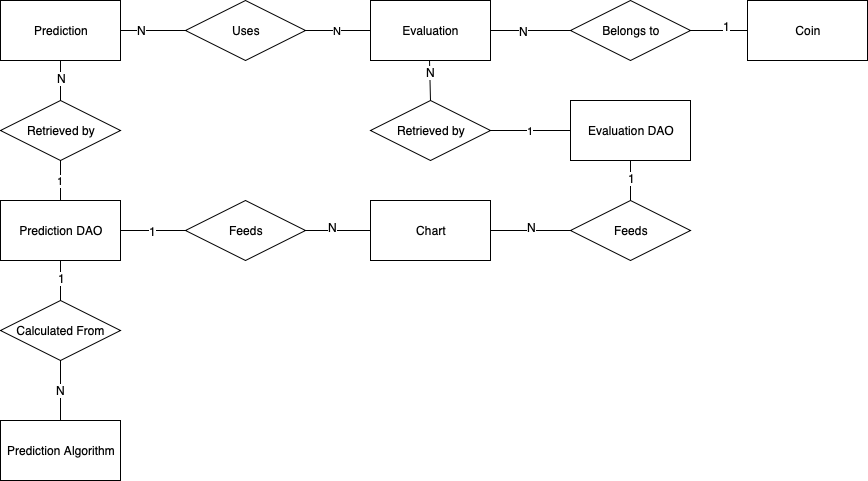

The diagram above was exported from draw.io. Its source (the exported page's mxGraphModel, read from the mxfile embedded in the PNG):
<mxGraphModel dx="758" dy="477" grid="1" gridSize="10" guides="1" tooltips="1" connect="1" arrows="1" fold="1" page="1" pageScale="1" pageWidth="827" pageHeight="1169" math="0" shadow="0">
  <root>
    <mxCell id="0" />
    <mxCell id="1" parent="0" />
    <mxCell id="QE9DalB9kCCQv6sGbBr6-1" value="Evaluation" style="rounded=0;whiteSpace=wrap;html=1;" parent="1" vertex="1">
      <mxGeometry x="390" y="240" width="120" height="60" as="geometry" />
    </mxCell>
    <mxCell id="QE9DalB9kCCQv6sGbBr6-2" value="Coin" style="rounded=0;whiteSpace=wrap;html=1;" parent="1" vertex="1">
      <mxGeometry x="767" y="240" width="120" height="60" as="geometry" />
    </mxCell>
    <mxCell id="QE9DalB9kCCQv6sGbBr6-3" value="Prediction" style="rounded=0;whiteSpace=wrap;html=1;" parent="1" vertex="1">
      <mxGeometry x="20" y="240" width="120" height="60" as="geometry" />
    </mxCell>
    <mxCell id="QE9DalB9kCCQv6sGbBr6-4" value="Uses" style="rhombus;whiteSpace=wrap;html=1;" parent="1" vertex="1">
      <mxGeometry x="205" y="240" width="120" height="60" as="geometry" />
    </mxCell>
    <mxCell id="QE9DalB9kCCQv6sGbBr6-5" value="Belongs to" style="rhombus;whiteSpace=wrap;html=1;" parent="1" vertex="1">
      <mxGeometry x="590" y="240" width="120" height="60" as="geometry" />
    </mxCell>
    <mxCell id="QE9DalB9kCCQv6sGbBr6-6" value="" style="endArrow=none;html=1;entryX=1;entryY=0.5;entryDx=0;entryDy=0;exitX=0;exitY=0.5;exitDx=0;exitDy=0;" parent="1" source="QE9DalB9kCCQv6sGbBr6-4" target="QE9DalB9kCCQv6sGbBr6-3" edge="1">
      <mxGeometry width="50" height="50" relative="1" as="geometry">
        <mxPoint x="20" y="370" as="sourcePoint" />
        <mxPoint x="70" y="320" as="targetPoint" />
      </mxGeometry>
    </mxCell>
    <mxCell id="QE9DalB9kCCQv6sGbBr6-30" value="N" style="text;html=1;resizable=0;points=[];align=center;verticalAlign=middle;labelBackgroundColor=#ffffff;" parent="QE9DalB9kCCQv6sGbBr6-6" vertex="1" connectable="0">
      <mxGeometry x="0.3469" y="-1" relative="1" as="geometry">
        <mxPoint as="offset" />
      </mxGeometry>
    </mxCell>
    <mxCell id="QE9DalB9kCCQv6sGbBr6-7" value="N" style="endArrow=none;html=1;entryX=1;entryY=0.5;entryDx=0;entryDy=0;exitX=0;exitY=0.5;exitDx=0;exitDy=0;" parent="1" source="QE9DalB9kCCQv6sGbBr6-1" target="QE9DalB9kCCQv6sGbBr6-4" edge="1">
      <mxGeometry width="50" height="50" relative="1" as="geometry">
        <mxPoint x="180" y="280" as="sourcePoint" />
        <mxPoint x="150" y="280" as="targetPoint" />
      </mxGeometry>
    </mxCell>
    <mxCell id="QE9DalB9kCCQv6sGbBr6-8" value="" style="endArrow=none;html=1;entryX=0;entryY=0.5;entryDx=0;entryDy=0;exitX=1;exitY=0.5;exitDx=0;exitDy=0;" parent="1" source="QE9DalB9kCCQv6sGbBr6-1" target="QE9DalB9kCCQv6sGbBr6-5" edge="1">
      <mxGeometry width="50" height="50" relative="1" as="geometry">
        <mxPoint x="190" y="290" as="sourcePoint" />
        <mxPoint x="160" y="290" as="targetPoint" />
      </mxGeometry>
    </mxCell>
    <mxCell id="QE9DalB9kCCQv6sGbBr6-31" value="N" style="text;html=1;resizable=0;points=[];align=center;verticalAlign=middle;labelBackgroundColor=#ffffff;" parent="QE9DalB9kCCQv6sGbBr6-8" vertex="1" connectable="0">
      <mxGeometry x="-0.1667" relative="1" as="geometry">
        <mxPoint as="offset" />
      </mxGeometry>
    </mxCell>
    <mxCell id="QE9DalB9kCCQv6sGbBr6-9" value="" style="endArrow=none;html=1;entryX=0;entryY=0.5;entryDx=0;entryDy=0;exitX=1;exitY=0.5;exitDx=0;exitDy=0;" parent="1" source="QE9DalB9kCCQv6sGbBr6-5" target="QE9DalB9kCCQv6sGbBr6-2" edge="1">
      <mxGeometry width="50" height="50" relative="1" as="geometry">
        <mxPoint x="200" y="300" as="sourcePoint" />
        <mxPoint x="170" y="300" as="targetPoint" />
      </mxGeometry>
    </mxCell>
    <mxCell id="QE9DalB9kCCQv6sGbBr6-32" value="1" style="text;html=1;resizable=0;points=[];align=center;verticalAlign=middle;labelBackgroundColor=#ffffff;" parent="QE9DalB9kCCQv6sGbBr6-9" vertex="1" connectable="0">
      <mxGeometry x="0.2558" y="5" relative="1" as="geometry">
        <mxPoint as="offset" />
      </mxGeometry>
    </mxCell>
    <mxCell id="QE9DalB9kCCQv6sGbBr6-10" value="Prediction DAO" style="rounded=0;whiteSpace=wrap;html=1;" parent="1" vertex="1">
      <mxGeometry x="20" y="440" width="120" height="60" as="geometry" />
    </mxCell>
    <mxCell id="QE9DalB9kCCQv6sGbBr6-11" value="Evaluation DAO" style="rounded=0;whiteSpace=wrap;html=1;" parent="1" vertex="1">
      <mxGeometry x="590" y="340" width="120" height="60" as="geometry" />
    </mxCell>
    <mxCell id="QE9DalB9kCCQv6sGbBr6-12" value="Retrieved by" style="rhombus;whiteSpace=wrap;html=1;" parent="1" vertex="1">
      <mxGeometry x="20" y="340" width="120" height="60" as="geometry" />
    </mxCell>
    <mxCell id="QE9DalB9kCCQv6sGbBr6-13" value="Retrieved by" style="rhombus;whiteSpace=wrap;html=1;" parent="1" vertex="1">
      <mxGeometry x="390" y="340" width="120" height="60" as="geometry" />
    </mxCell>
    <mxCell id="QE9DalB9kCCQv6sGbBr6-14" value="Calculated From" style="rhombus;whiteSpace=wrap;html=1;" parent="1" vertex="1">
      <mxGeometry x="20" y="540" width="120" height="60" as="geometry" />
    </mxCell>
    <mxCell id="QE9DalB9kCCQv6sGbBr6-15" value="Prediction A&lt;span&gt;lgorithm&lt;/span&gt;" style="rounded=0;whiteSpace=wrap;html=1;" parent="1" vertex="1">
      <mxGeometry x="20" y="660" width="120" height="60" as="geometry" />
    </mxCell>
    <mxCell id="QE9DalB9kCCQv6sGbBr6-16" value="" style="endArrow=none;html=1;entryX=0.5;entryY=1;entryDx=0;entryDy=0;exitX=0.5;exitY=0;exitDx=0;exitDy=0;" parent="1" source="QE9DalB9kCCQv6sGbBr6-12" target="QE9DalB9kCCQv6sGbBr6-3" edge="1">
      <mxGeometry width="50" height="50" relative="1" as="geometry">
        <mxPoint x="215" y="280" as="sourcePoint" />
        <mxPoint x="150" y="280" as="targetPoint" />
      </mxGeometry>
    </mxCell>
    <mxCell id="QE9DalB9kCCQv6sGbBr6-34" value="N" style="text;html=1;resizable=0;points=[];align=center;verticalAlign=middle;labelBackgroundColor=#ffffff;" parent="QE9DalB9kCCQv6sGbBr6-16" vertex="1" connectable="0">
      <mxGeometry x="0.1333" y="-1" relative="1" as="geometry">
        <mxPoint as="offset" />
      </mxGeometry>
    </mxCell>
    <mxCell id="QE9DalB9kCCQv6sGbBr6-17" value="1" style="endArrow=none;html=1;entryX=0.5;entryY=1;entryDx=0;entryDy=0;exitX=0.5;exitY=0;exitDx=0;exitDy=0;" parent="1" source="QE9DalB9kCCQv6sGbBr6-10" target="QE9DalB9kCCQv6sGbBr6-12" edge="1">
      <mxGeometry width="50" height="50" relative="1" as="geometry">
        <mxPoint x="90" y="350" as="sourcePoint" />
        <mxPoint x="90" y="310" as="targetPoint" />
      </mxGeometry>
    </mxCell>
    <mxCell id="QE9DalB9kCCQv6sGbBr6-18" value="" style="endArrow=none;html=1;entryX=0.5;entryY=1;entryDx=0;entryDy=0;exitX=0.5;exitY=0;exitDx=0;exitDy=0;" parent="1" source="QE9DalB9kCCQv6sGbBr6-14" target="QE9DalB9kCCQv6sGbBr6-10" edge="1">
      <mxGeometry width="50" height="50" relative="1" as="geometry">
        <mxPoint x="100" y="360" as="sourcePoint" />
        <mxPoint x="100" y="320" as="targetPoint" />
      </mxGeometry>
    </mxCell>
    <mxCell id="QE9DalB9kCCQv6sGbBr6-36" value="1" style="text;html=1;resizable=0;points=[];align=center;verticalAlign=middle;labelBackgroundColor=#ffffff;" parent="QE9DalB9kCCQv6sGbBr6-18" vertex="1" connectable="0">
      <mxGeometry x="0.1333" y="-1" relative="1" as="geometry">
        <mxPoint as="offset" />
      </mxGeometry>
    </mxCell>
    <mxCell id="QE9DalB9kCCQv6sGbBr6-19" value="" style="endArrow=none;html=1;entryX=0.5;entryY=1;entryDx=0;entryDy=0;exitX=0.5;exitY=0;exitDx=0;exitDy=0;" parent="1" source="QE9DalB9kCCQv6sGbBr6-13" edge="1">
      <mxGeometry width="50" height="50" relative="1" as="geometry">
        <mxPoint x="449" y="340" as="sourcePoint" />
        <mxPoint x="449" y="300" as="targetPoint" />
      </mxGeometry>
    </mxCell>
    <mxCell id="QE9DalB9kCCQv6sGbBr6-33" value="N" style="text;html=1;resizable=0;points=[];align=center;verticalAlign=middle;labelBackgroundColor=#ffffff;" parent="QE9DalB9kCCQv6sGbBr6-19" vertex="1" connectable="0">
      <mxGeometry x="0.3869" y="-1" relative="1" as="geometry">
        <mxPoint as="offset" />
      </mxGeometry>
    </mxCell>
    <mxCell id="QE9DalB9kCCQv6sGbBr6-20" value="1" style="endArrow=none;html=1;entryX=1;entryY=0.5;entryDx=0;entryDy=0;exitX=0;exitY=0.5;exitDx=0;exitDy=0;" parent="1" source="QE9DalB9kCCQv6sGbBr6-11" target="QE9DalB9kCCQv6sGbBr6-13" edge="1">
      <mxGeometry width="50" height="50" relative="1" as="geometry">
        <mxPoint x="100" y="560" as="sourcePoint" />
        <mxPoint x="100" y="520" as="targetPoint" />
      </mxGeometry>
    </mxCell>
    <mxCell id="QE9DalB9kCCQv6sGbBr6-21" value="" style="endArrow=none;html=1;entryX=0.5;entryY=0;entryDx=0;entryDy=0;exitX=0.5;exitY=1;exitDx=0;exitDy=0;" parent="1" source="QE9DalB9kCCQv6sGbBr6-14" target="QE9DalB9kCCQv6sGbBr6-15" edge="1">
      <mxGeometry width="50" height="50" relative="1" as="geometry">
        <mxPoint x="170" y="530" as="sourcePoint" />
        <mxPoint x="110" y="530" as="targetPoint" />
      </mxGeometry>
    </mxCell>
    <mxCell id="QE9DalB9kCCQv6sGbBr6-35" value="N" style="text;html=1;resizable=0;points=[];align=center;verticalAlign=middle;labelBackgroundColor=#ffffff;" parent="QE9DalB9kCCQv6sGbBr6-21" vertex="1" connectable="0">
      <mxGeometry x="-0.0204" relative="1" as="geometry">
        <mxPoint as="offset" />
      </mxGeometry>
    </mxCell>
    <mxCell id="QE9DalB9kCCQv6sGbBr6-22" value="Feeds" style="rhombus;whiteSpace=wrap;html=1;" parent="1" vertex="1">
      <mxGeometry x="590" y="440" width="120" height="60" as="geometry" />
    </mxCell>
    <mxCell id="QE9DalB9kCCQv6sGbBr6-23" value="Feeds" style="rhombus;whiteSpace=wrap;html=1;" parent="1" vertex="1">
      <mxGeometry x="205" y="440" width="120" height="60" as="geometry" />
    </mxCell>
    <mxCell id="QE9DalB9kCCQv6sGbBr6-24" value="Chart" style="rounded=0;whiteSpace=wrap;html=1;" parent="1" vertex="1">
      <mxGeometry x="390" y="440" width="120" height="60" as="geometry" />
    </mxCell>
    <mxCell id="QE9DalB9kCCQv6sGbBr6-26" value="" style="endArrow=none;html=1;entryX=0.5;entryY=0;entryDx=0;entryDy=0;exitX=0.5;exitY=1;exitDx=0;exitDy=0;" parent="1" source="QE9DalB9kCCQv6sGbBr6-11" target="QE9DalB9kCCQv6sGbBr6-22" edge="1">
      <mxGeometry width="50" height="50" relative="1" as="geometry">
        <mxPoint x="520" y="280" as="sourcePoint" />
        <mxPoint x="600" y="280" as="targetPoint" />
      </mxGeometry>
    </mxCell>
    <mxCell id="QE9DalB9kCCQv6sGbBr6-40" value="1" style="text;html=1;resizable=0;points=[];align=center;verticalAlign=middle;labelBackgroundColor=#ffffff;" parent="QE9DalB9kCCQv6sGbBr6-26" vertex="1" connectable="0">
      <mxGeometry x="-0.1333" y="1" relative="1" as="geometry">
        <mxPoint as="offset" />
      </mxGeometry>
    </mxCell>
    <mxCell id="QE9DalB9kCCQv6sGbBr6-27" value="" style="endArrow=none;html=1;entryX=0;entryY=0.5;entryDx=0;entryDy=0;exitX=1;exitY=0.5;exitDx=0;exitDy=0;" parent="1" source="QE9DalB9kCCQv6sGbBr6-10" target="QE9DalB9kCCQv6sGbBr6-23" edge="1">
      <mxGeometry width="50" height="50" relative="1" as="geometry">
        <mxPoint x="530" y="290" as="sourcePoint" />
        <mxPoint x="610" y="290" as="targetPoint" />
      </mxGeometry>
    </mxCell>
    <mxCell id="QE9DalB9kCCQv6sGbBr6-37" value="1" style="text;html=1;resizable=0;points=[];align=center;verticalAlign=middle;labelBackgroundColor=#ffffff;" parent="QE9DalB9kCCQv6sGbBr6-27" vertex="1" connectable="0">
      <mxGeometry x="-0.0204" relative="1" as="geometry">
        <mxPoint as="offset" />
      </mxGeometry>
    </mxCell>
    <mxCell id="QE9DalB9kCCQv6sGbBr6-28" value="" style="endArrow=none;html=1;entryX=0;entryY=0.5;entryDx=0;entryDy=0;exitX=1;exitY=0.5;exitDx=0;exitDy=0;" parent="1" source="QE9DalB9kCCQv6sGbBr6-23" target="QE9DalB9kCCQv6sGbBr6-24" edge="1">
      <mxGeometry width="50" height="50" relative="1" as="geometry">
        <mxPoint x="540" y="300" as="sourcePoint" />
        <mxPoint x="620" y="300" as="targetPoint" />
      </mxGeometry>
    </mxCell>
    <mxCell id="QE9DalB9kCCQv6sGbBr6-38" value="N" style="text;html=1;resizable=0;points=[];align=center;verticalAlign=middle;labelBackgroundColor=#ffffff;" parent="QE9DalB9kCCQv6sGbBr6-28" vertex="1" connectable="0">
      <mxGeometry x="-0.1837" y="4" relative="1" as="geometry">
        <mxPoint as="offset" />
      </mxGeometry>
    </mxCell>
    <mxCell id="QE9DalB9kCCQv6sGbBr6-29" value="" style="endArrow=none;html=1;entryX=1;entryY=0.5;entryDx=0;entryDy=0;exitX=0;exitY=0.5;exitDx=0;exitDy=0;" parent="1" source="QE9DalB9kCCQv6sGbBr6-22" target="QE9DalB9kCCQv6sGbBr6-24" edge="1">
      <mxGeometry width="50" height="50" relative="1" as="geometry">
        <mxPoint x="720.3333333333333" y="279.66666666666663" as="sourcePoint" />
        <mxPoint x="777.6666666666667" y="279.66666666666663" as="targetPoint" />
      </mxGeometry>
    </mxCell>
    <mxCell id="QE9DalB9kCCQv6sGbBr6-39" value="N" style="text;html=1;resizable=0;points=[];align=center;verticalAlign=middle;labelBackgroundColor=#ffffff;" parent="QE9DalB9kCCQv6sGbBr6-29" vertex="1" connectable="0">
      <mxGeometry x="-0.0333" y="-4" relative="1" as="geometry">
        <mxPoint as="offset" />
      </mxGeometry>
    </mxCell>
  </root>
</mxGraphModel>